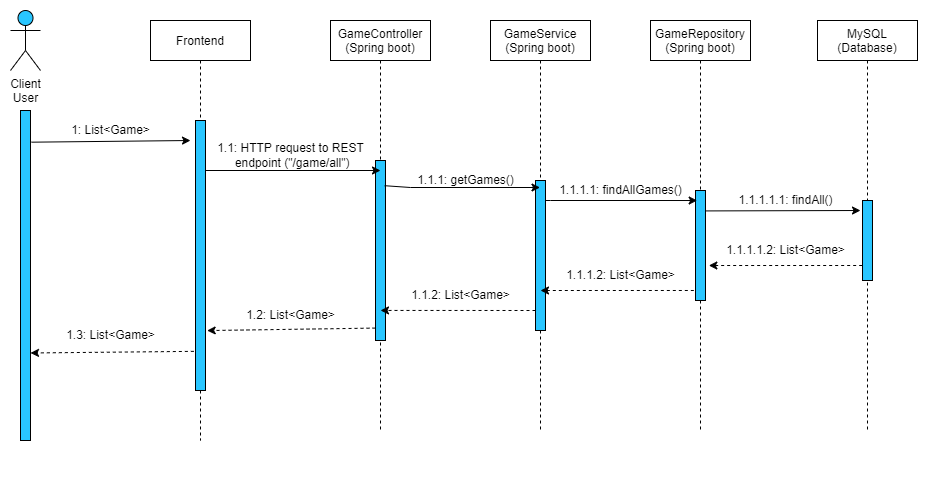

The diagram above was exported from draw.io. Its source (the exported page's mxGraphModel, read from the mxfile embedded in the PNG):
<mxGraphModel dx="1185" dy="635" grid="1" gridSize="10" guides="1" tooltips="1" connect="1" arrows="1" fold="1" page="1" pageScale="1" pageWidth="1654" pageHeight="2336" math="0" shadow="0">
  <root>
    <mxCell id="0" />
    <mxCell id="1" parent="0" />
    <mxCell id="z3pMRnpFj7y-GvWQ-r7I-35" value="" style="rounded=0;whiteSpace=wrap;html=1;strokeColor=none;" vertex="1" parent="1">
      <mxGeometry x="10" y="10" width="930" height="480" as="geometry" />
    </mxCell>
    <mxCell id="3nuBFxr9cyL0pnOWT2aG-1" value="Frontend" style="shape=umlLifeline;perimeter=lifelinePerimeter;container=1;collapsible=0;recursiveResize=0;rounded=0;shadow=0;strokeWidth=1;" parent="1" vertex="1">
      <mxGeometry x="160" y="30" width="100" height="420" as="geometry" />
    </mxCell>
    <mxCell id="3nuBFxr9cyL0pnOWT2aG-4" value="" style="points=[];perimeter=orthogonalPerimeter;rounded=0;shadow=0;strokeWidth=1;fillColor=#29C6FF;" parent="3nuBFxr9cyL0pnOWT2aG-1" vertex="1">
      <mxGeometry x="45" y="100" width="10" height="270" as="geometry" />
    </mxCell>
    <mxCell id="3nuBFxr9cyL0pnOWT2aG-5" value="GameController&#10;(Spring boot)" style="shape=umlLifeline;perimeter=lifelinePerimeter;container=1;collapsible=0;recursiveResize=0;rounded=0;shadow=0;strokeWidth=1;" parent="1" vertex="1">
      <mxGeometry x="340" y="30" width="100" height="410" as="geometry" />
    </mxCell>
    <mxCell id="3nuBFxr9cyL0pnOWT2aG-6" value="" style="points=[];perimeter=orthogonalPerimeter;rounded=0;shadow=0;strokeWidth=1;fillColor=#29C6FF;" parent="3nuBFxr9cyL0pnOWT2aG-5" vertex="1">
      <mxGeometry x="45" y="140" width="10" height="180" as="geometry" />
    </mxCell>
    <mxCell id="3nuBFxr9cyL0pnOWT2aG-2" value="" style="points=[];perimeter=orthogonalPerimeter;rounded=0;shadow=0;strokeWidth=1;fillColor=#29C6FF;" parent="1" vertex="1">
      <mxGeometry x="30" y="120" width="10" height="330" as="geometry" />
    </mxCell>
    <mxCell id="z3pMRnpFj7y-GvWQ-r7I-1" value="Client&lt;br&gt;User" style="shape=umlActor;verticalLabelPosition=bottom;verticalAlign=top;html=1;outlineConnect=0;fillColor=#29C6FF;" vertex="1" parent="1">
      <mxGeometry x="20" y="20" width="30" height="60" as="geometry" />
    </mxCell>
    <mxCell id="z3pMRnpFj7y-GvWQ-r7I-3" value="GameService&#10;(Spring boot)" style="shape=umlLifeline;perimeter=lifelinePerimeter;container=1;collapsible=0;recursiveResize=0;rounded=0;shadow=0;strokeWidth=1;" vertex="1" parent="1">
      <mxGeometry x="500" y="30" width="100" height="410" as="geometry" />
    </mxCell>
    <mxCell id="z3pMRnpFj7y-GvWQ-r7I-4" value="" style="points=[];perimeter=orthogonalPerimeter;rounded=0;shadow=0;strokeWidth=1;fillColor=#29C6FF;" vertex="1" parent="z3pMRnpFj7y-GvWQ-r7I-3">
      <mxGeometry x="45" y="160" width="10" height="150" as="geometry" />
    </mxCell>
    <mxCell id="z3pMRnpFj7y-GvWQ-r7I-17" value="" style="endArrow=classic;html=1;rounded=0;dashed=1;exitX=-0.167;exitY=0.909;exitDx=0;exitDy=0;exitPerimeter=0;" edge="1" parent="z3pMRnpFj7y-GvWQ-r7I-3" source="z3pMRnpFj7y-GvWQ-r7I-6">
      <mxGeometry width="50" height="50" relative="1" as="geometry">
        <mxPoint x="192.0000000000001" y="270" as="sourcePoint" />
        <mxPoint x="50" y="270" as="targetPoint" />
      </mxGeometry>
    </mxCell>
    <mxCell id="z3pMRnpFj7y-GvWQ-r7I-18" value="" style="endArrow=classic;html=1;rounded=0;dashed=1;exitX=-0.167;exitY=0.909;exitDx=0;exitDy=0;exitPerimeter=0;entryX=0.5;entryY=0.833;entryDx=0;entryDy=0;entryPerimeter=0;" edge="1" parent="z3pMRnpFj7y-GvWQ-r7I-3" target="3nuBFxr9cyL0pnOWT2aG-6">
      <mxGeometry width="50" height="50" relative="1" as="geometry">
        <mxPoint x="45.000000000000156" y="290.0000000000001" as="sourcePoint" />
        <mxPoint x="-108.33" y="290.01" as="targetPoint" />
      </mxGeometry>
    </mxCell>
    <mxCell id="z3pMRnpFj7y-GvWQ-r7I-5" value="GameRepository&#10;(Spring boot)" style="shape=umlLifeline;perimeter=lifelinePerimeter;container=1;collapsible=0;recursiveResize=0;rounded=0;shadow=0;strokeWidth=1;" vertex="1" parent="1">
      <mxGeometry x="660" y="30" width="100" height="410" as="geometry" />
    </mxCell>
    <mxCell id="z3pMRnpFj7y-GvWQ-r7I-6" value="" style="points=[];perimeter=orthogonalPerimeter;rounded=0;shadow=0;strokeWidth=1;fillColor=#29C6FF;" vertex="1" parent="z3pMRnpFj7y-GvWQ-r7I-5">
      <mxGeometry x="45" y="170" width="10" height="110" as="geometry" />
    </mxCell>
    <mxCell id="z3pMRnpFj7y-GvWQ-r7I-9" value="MySQL&#10;(Database)" style="shape=umlLifeline;perimeter=lifelinePerimeter;container=1;collapsible=0;recursiveResize=0;rounded=0;shadow=0;strokeWidth=1;" vertex="1" parent="1">
      <mxGeometry x="827" y="30" width="100" height="410" as="geometry" />
    </mxCell>
    <mxCell id="z3pMRnpFj7y-GvWQ-r7I-10" value="" style="points=[];perimeter=orthogonalPerimeter;rounded=0;shadow=0;strokeWidth=1;fillColor=#29C6FF;" vertex="1" parent="z3pMRnpFj7y-GvWQ-r7I-9">
      <mxGeometry x="45" y="180" width="10" height="80" as="geometry" />
    </mxCell>
    <mxCell id="z3pMRnpFj7y-GvWQ-r7I-11" value="" style="endArrow=classic;html=1;rounded=0;exitX=1.083;exitY=0.096;exitDx=0;exitDy=0;exitPerimeter=0;" edge="1" parent="1" source="3nuBFxr9cyL0pnOWT2aG-2">
      <mxGeometry width="50" height="50" relative="1" as="geometry">
        <mxPoint x="230" y="210" as="sourcePoint" />
        <mxPoint x="200" y="150" as="targetPoint" />
      </mxGeometry>
    </mxCell>
    <mxCell id="z3pMRnpFj7y-GvWQ-r7I-12" value="" style="endArrow=classic;html=1;rounded=0;" edge="1" parent="1" source="3nuBFxr9cyL0pnOWT2aG-4">
      <mxGeometry width="50" height="50" relative="1" as="geometry">
        <mxPoint x="230.00000000000014" y="180" as="sourcePoint" />
        <mxPoint x="390" y="180" as="targetPoint" />
      </mxGeometry>
    </mxCell>
    <mxCell id="z3pMRnpFj7y-GvWQ-r7I-13" value="" style="endArrow=classic;html=1;rounded=0;exitX=0.917;exitY=0.14;exitDx=0;exitDy=0;exitPerimeter=0;" edge="1" parent="1" source="3nuBFxr9cyL0pnOWT2aG-6" target="z3pMRnpFj7y-GvWQ-r7I-3">
      <mxGeometry width="50" height="50" relative="1" as="geometry">
        <mxPoint x="450" y="210" as="sourcePoint" />
        <mxPoint x="625" y="210" as="targetPoint" />
        <Array as="points">
          <mxPoint x="420" y="197" />
        </Array>
      </mxGeometry>
    </mxCell>
    <mxCell id="z3pMRnpFj7y-GvWQ-r7I-14" value="" style="endArrow=classic;html=1;rounded=0;entryX=0.167;entryY=0.091;entryDx=0;entryDy=0;entryPerimeter=0;" edge="1" parent="1" source="z3pMRnpFj7y-GvWQ-r7I-4" target="z3pMRnpFj7y-GvWQ-r7I-6">
      <mxGeometry width="50" height="50" relative="1" as="geometry">
        <mxPoint x="565.84" y="230.00000000000006" as="sourcePoint" />
        <mxPoint x="700" y="230" as="targetPoint" />
        <Array as="points">
          <mxPoint x="560" y="210" />
        </Array>
      </mxGeometry>
    </mxCell>
    <mxCell id="z3pMRnpFj7y-GvWQ-r7I-15" value="" style="endArrow=classic;html=1;rounded=0;" edge="1" parent="1">
      <mxGeometry width="50" height="50" relative="1" as="geometry">
        <mxPoint x="715" y="220.42000000000002" as="sourcePoint" />
        <mxPoint x="870" y="220" as="targetPoint" />
      </mxGeometry>
    </mxCell>
    <mxCell id="z3pMRnpFj7y-GvWQ-r7I-19" value="" style="endArrow=classic;html=1;rounded=0;dashed=1;exitX=0;exitY=0.931;exitDx=0;exitDy=0;exitPerimeter=0;entryX=1.167;entryY=0.778;entryDx=0;entryDy=0;entryPerimeter=0;" edge="1" parent="1" source="3nuBFxr9cyL0pnOWT2aG-6" target="3nuBFxr9cyL0pnOWT2aG-4">
      <mxGeometry width="50" height="50" relative="1" as="geometry">
        <mxPoint x="373.33000000000004" y="340" as="sourcePoint" />
        <mxPoint x="220.00000000000009" y="340.01" as="targetPoint" />
      </mxGeometry>
    </mxCell>
    <mxCell id="z3pMRnpFj7y-GvWQ-r7I-20" value="" style="endArrow=classic;html=1;rounded=0;dashed=1;entryX=1.167;entryY=0.778;entryDx=0;entryDy=0;entryPerimeter=0;exitX=-0.167;exitY=0.855;exitDx=0;exitDy=0;exitPerimeter=0;" edge="1" parent="1" source="3nuBFxr9cyL0pnOWT2aG-4">
      <mxGeometry width="50" height="50" relative="1" as="geometry">
        <mxPoint x="200" y="360" as="sourcePoint" />
        <mxPoint x="40.000000000000085" y="362.4800000000002" as="targetPoint" />
      </mxGeometry>
    </mxCell>
    <mxCell id="z3pMRnpFj7y-GvWQ-r7I-21" value="1: List&amp;lt;Game&amp;gt;" style="text;html=1;align=center;verticalAlign=middle;resizable=0;points=[];autosize=1;strokeColor=none;fillColor=none;" vertex="1" parent="1">
      <mxGeometry x="75" y="130" width="90" height="20" as="geometry" />
    </mxCell>
    <mxCell id="z3pMRnpFj7y-GvWQ-r7I-24" value="1.1: HTTP request to REST&lt;br&gt;&amp;nbsp;endpoint (&quot;/game/all&quot;)" style="text;html=1;align=center;verticalAlign=middle;resizable=0;points=[];autosize=1;strokeColor=none;fillColor=none;" vertex="1" parent="1">
      <mxGeometry x="220" y="150" width="160" height="30" as="geometry" />
    </mxCell>
    <mxCell id="z3pMRnpFj7y-GvWQ-r7I-25" value="1.1.1: getGames()" style="text;html=1;align=center;verticalAlign=middle;resizable=0;points=[];autosize=1;strokeColor=none;fillColor=none;" vertex="1" parent="1">
      <mxGeometry x="420" y="180" width="110" height="20" as="geometry" />
    </mxCell>
    <mxCell id="z3pMRnpFj7y-GvWQ-r7I-26" value="1.1.1.1: findAllGames()" style="text;html=1;align=center;verticalAlign=middle;resizable=0;points=[];autosize=1;strokeColor=none;fillColor=none;" vertex="1" parent="1">
      <mxGeometry x="560" y="190" width="140" height="20" as="geometry" />
    </mxCell>
    <mxCell id="z3pMRnpFj7y-GvWQ-r7I-27" value="1.1.1.1.1: findAll()" style="text;html=1;align=center;verticalAlign=middle;resizable=0;points=[];autosize=1;strokeColor=none;fillColor=none;" vertex="1" parent="1">
      <mxGeometry x="740" y="200" width="110" height="20" as="geometry" />
    </mxCell>
    <mxCell id="z3pMRnpFj7y-GvWQ-r7I-30" value="1.1.1.2: List&amp;lt;Game&amp;gt;" style="text;html=1;align=center;verticalAlign=middle;resizable=0;points=[];autosize=1;strokeColor=none;fillColor=none;" vertex="1" parent="1">
      <mxGeometry x="570" y="275" width="120" height="20" as="geometry" />
    </mxCell>
    <mxCell id="z3pMRnpFj7y-GvWQ-r7I-31" value="1.1.2: List&amp;lt;Game&amp;gt;" style="text;html=1;align=center;verticalAlign=middle;resizable=0;points=[];autosize=1;strokeColor=none;fillColor=none;" vertex="1" parent="1">
      <mxGeometry x="415" y="295" width="110" height="20" as="geometry" />
    </mxCell>
    <mxCell id="z3pMRnpFj7y-GvWQ-r7I-32" value="1.2: List&amp;lt;Game&amp;gt;" style="text;html=1;align=center;verticalAlign=middle;resizable=0;points=[];autosize=1;strokeColor=none;fillColor=none;" vertex="1" parent="1">
      <mxGeometry x="250" y="315" width="100" height="20" as="geometry" />
    </mxCell>
    <mxCell id="z3pMRnpFj7y-GvWQ-r7I-33" value="1.3: List&amp;lt;Game&amp;gt;" style="text;html=1;align=center;verticalAlign=middle;resizable=0;points=[];autosize=1;strokeColor=none;fillColor=none;" vertex="1" parent="1">
      <mxGeometry x="70" y="335" width="100" height="20" as="geometry" />
    </mxCell>
    <mxCell id="z3pMRnpFj7y-GvWQ-r7I-28" value="1.1.1.1.2: List&amp;lt;Game&amp;gt;" style="text;html=1;align=center;verticalAlign=middle;resizable=0;points=[];autosize=1;strokeColor=none;fillColor=none;" vertex="1" parent="1">
      <mxGeometry x="730" y="250" width="130" height="20" as="geometry" />
    </mxCell>
    <mxCell id="z3pMRnpFj7y-GvWQ-r7I-34" value="" style="endArrow=classic;html=1;rounded=0;dashed=1;exitX=-0.167;exitY=0.909;exitDx=0;exitDy=0;exitPerimeter=0;" edge="1" parent="1">
      <mxGeometry width="50" height="50" relative="1" as="geometry">
        <mxPoint x="871.6600000000002" y="275.0000000000001" as="sourcePoint" />
        <mxPoint x="718.33" y="275.01" as="targetPoint" />
      </mxGeometry>
    </mxCell>
  </root>
</mxGraphModel>